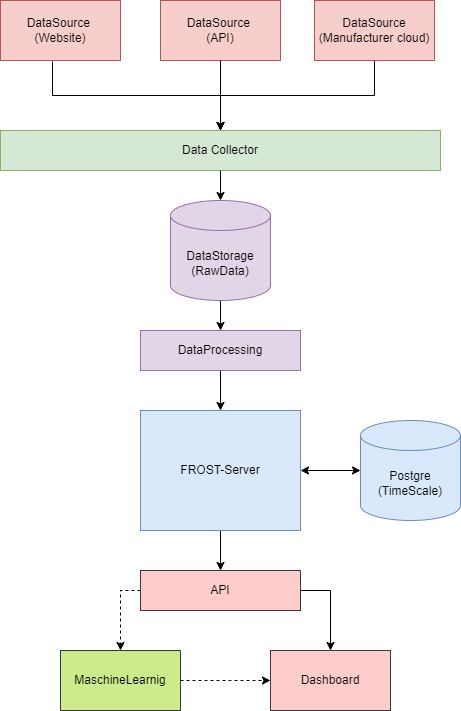

The diagram above was exported from draw.io. Its source (the exported page's mxGraphModel, read from the mxfile embedded in the PNG):
<mxGraphModel dx="1436" dy="1103" grid="1" gridSize="10" guides="1" tooltips="1" connect="1" arrows="1" fold="1" page="1" pageScale="1" pageWidth="827" pageHeight="1169" math="0" shadow="0">
  <root>
    <mxCell id="0" />
    <mxCell id="1" parent="0" />
    <mxCell id="SG_8wOSAw9EmdWuPO4M6-6" value="" style="edgeStyle=orthogonalEdgeStyle;rounded=0;orthogonalLoop=1;jettySize=auto;html=1;exitX=1;exitY=0.5;exitDx=0;exitDy=0;" parent="1" source="xnpHkOQAktrd7VgVZpk6-2" target="SG_8wOSAw9EmdWuPO4M6-5" edge="1">
      <mxGeometry relative="1" as="geometry">
        <mxPoint x="470" y="710" as="sourcePoint" />
      </mxGeometry>
    </mxCell>
    <mxCell id="SG_8wOSAw9EmdWuPO4M6-8" style="edgeStyle=orthogonalEdgeStyle;rounded=0;orthogonalLoop=1;jettySize=auto;html=1;exitX=0;exitY=0.5;exitDx=0;exitDy=0;entryX=0.5;entryY=0;entryDx=0;entryDy=0;dashed=1;" parent="1" source="xnpHkOQAktrd7VgVZpk6-2" target="SG_8wOSAw9EmdWuPO4M6-7" edge="1">
      <mxGeometry relative="1" as="geometry" />
    </mxCell>
    <mxCell id="xnpHkOQAktrd7VgVZpk6-3" style="edgeStyle=orthogonalEdgeStyle;rounded=0;orthogonalLoop=1;jettySize=auto;html=1;entryX=0.5;entryY=0;entryDx=0;entryDy=0;exitX=0.5;exitY=1;exitDx=0;exitDy=0;" parent="1" source="SG_8wOSAw9EmdWuPO4M6-1" target="xnpHkOQAktrd7VgVZpk6-2" edge="1">
      <mxGeometry relative="1" as="geometry">
        <Array as="points">
          <mxPoint x="260" y="560" />
          <mxPoint x="260" y="560" />
        </Array>
      </mxGeometry>
    </mxCell>
    <mxCell id="SG_8wOSAw9EmdWuPO4M6-1" value="FROST-Server" style="rounded=0;whiteSpace=wrap;html=1;fillColor=#dae8fc;strokeColor=#6c8ebf;" parent="1" vertex="1">
      <mxGeometry x="180" y="440" width="160" height="120" as="geometry" />
    </mxCell>
    <mxCell id="SG_8wOSAw9EmdWuPO4M6-11" style="edgeStyle=orthogonalEdgeStyle;rounded=0;orthogonalLoop=1;jettySize=auto;html=1;exitX=0.5;exitY=1;exitDx=0;exitDy=0;entryX=0.5;entryY=0;entryDx=0;entryDy=0;" parent="1" source="SG_8wOSAw9EmdWuPO4M6-2" target="SG_8wOSAw9EmdWuPO4M6-22" edge="1">
      <mxGeometry relative="1" as="geometry" />
    </mxCell>
    <mxCell id="SG_8wOSAw9EmdWuPO4M6-2" value="DataSource (Manufacturer cloud)" style="rounded=0;whiteSpace=wrap;html=1;fillColor=#f8cecc;strokeColor=#b85450;" parent="1" vertex="1">
      <mxGeometry x="354" y="30" width="120" height="60" as="geometry" />
    </mxCell>
    <mxCell id="SG_8wOSAw9EmdWuPO4M6-3" value="DataSource&amp;nbsp;&lt;div&gt;(API)&lt;/div&gt;" style="rounded=0;whiteSpace=wrap;html=1;fillColor=#f8cecc;strokeColor=#b85450;" parent="1" vertex="1">
      <mxGeometry x="200" y="30" width="120" height="60" as="geometry" />
    </mxCell>
    <mxCell id="SG_8wOSAw9EmdWuPO4M6-20" style="edgeStyle=orthogonalEdgeStyle;rounded=0;orthogonalLoop=1;jettySize=auto;html=1;exitX=0.433;exitY=1.017;exitDx=0;exitDy=0;entryX=0.5;entryY=0;entryDx=0;entryDy=0;exitPerimeter=0;" parent="1" source="SG_8wOSAw9EmdWuPO4M6-4" target="SG_8wOSAw9EmdWuPO4M6-22" edge="1">
      <mxGeometry relative="1" as="geometry">
        <mxPoint x="180" y="170" as="targetPoint" />
      </mxGeometry>
    </mxCell>
    <mxCell id="SG_8wOSAw9EmdWuPO4M6-4" value="DataSource&amp;nbsp;&lt;div&gt;(Website)&lt;/div&gt;" style="rounded=0;whiteSpace=wrap;html=1;fillColor=#f8cecc;strokeColor=#b85450;" parent="1" vertex="1">
      <mxGeometry x="40" y="30" width="120" height="60" as="geometry" />
    </mxCell>
    <mxCell id="SG_8wOSAw9EmdWuPO4M6-5" value="Dashboard" style="rounded=0;whiteSpace=wrap;html=1;fillColor=#ffcccc;strokeColor=#36393d;" parent="1" vertex="1">
      <mxGeometry x="310" y="680" width="120" height="60" as="geometry" />
    </mxCell>
    <mxCell id="SG_8wOSAw9EmdWuPO4M6-9" value="" style="edgeStyle=orthogonalEdgeStyle;rounded=0;orthogonalLoop=1;jettySize=auto;html=1;dashed=1;" parent="1" source="SG_8wOSAw9EmdWuPO4M6-7" target="SG_8wOSAw9EmdWuPO4M6-5" edge="1">
      <mxGeometry relative="1" as="geometry">
        <Array as="points">
          <mxPoint x="270" y="710" />
          <mxPoint x="270" y="710" />
        </Array>
      </mxGeometry>
    </mxCell>
    <mxCell id="SG_8wOSAw9EmdWuPO4M6-7" value="MaschineLearnig" style="rounded=0;whiteSpace=wrap;html=1;fillColor=#cdeb8b;strokeColor=#36393d;" parent="1" vertex="1">
      <mxGeometry x="100" y="680" width="120" height="60" as="geometry" />
    </mxCell>
    <mxCell id="SG_8wOSAw9EmdWuPO4M6-10" value="DataProcessing" style="rounded=0;whiteSpace=wrap;html=1;fillColor=#e1d5e7;strokeColor=#9673a6;" parent="1" vertex="1">
      <mxGeometry x="180" y="360" width="160" height="40" as="geometry" />
    </mxCell>
    <mxCell id="SG_8wOSAw9EmdWuPO4M6-14" style="edgeStyle=orthogonalEdgeStyle;rounded=0;orthogonalLoop=1;jettySize=auto;html=1;exitX=0.5;exitY=1;exitDx=0;exitDy=0;entryX=0.5;entryY=0;entryDx=0;entryDy=0;" parent="1" source="SG_8wOSAw9EmdWuPO4M6-10" target="SG_8wOSAw9EmdWuPO4M6-1" edge="1">
      <mxGeometry relative="1" as="geometry" />
    </mxCell>
    <mxCell id="SG_8wOSAw9EmdWuPO4M6-17" style="edgeStyle=orthogonalEdgeStyle;rounded=0;orthogonalLoop=1;jettySize=auto;html=1;exitX=0;exitY=0.5;exitDx=0;exitDy=0;exitPerimeter=0;startArrow=classic;startFill=1;" parent="1" source="SG_8wOSAw9EmdWuPO4M6-15" target="SG_8wOSAw9EmdWuPO4M6-1" edge="1">
      <mxGeometry relative="1" as="geometry" />
    </mxCell>
    <mxCell id="SG_8wOSAw9EmdWuPO4M6-15" value="Postgre (TimeScale)" style="shape=cylinder3;whiteSpace=wrap;html=1;boundedLbl=1;backgroundOutline=1;size=15;fillColor=#dae8fc;strokeColor=#6c8ebf;" parent="1" vertex="1">
      <mxGeometry x="400" y="450" width="100" height="100" as="geometry" />
    </mxCell>
    <mxCell id="SG_8wOSAw9EmdWuPO4M6-21" style="edgeStyle=orthogonalEdgeStyle;rounded=0;orthogonalLoop=1;jettySize=auto;html=1;exitX=0.5;exitY=1;exitDx=0;exitDy=0;exitPerimeter=0;entryX=0.5;entryY=0;entryDx=0;entryDy=0;" parent="1" source="SG_8wOSAw9EmdWuPO4M6-18" target="SG_8wOSAw9EmdWuPO4M6-10" edge="1">
      <mxGeometry relative="1" as="geometry" />
    </mxCell>
    <mxCell id="SG_8wOSAw9EmdWuPO4M6-18" value="DataStorage (RawData)" style="shape=cylinder3;whiteSpace=wrap;html=1;boundedLbl=1;backgroundOutline=1;size=15;fillColor=#e1d5e7;strokeColor=#9673a6;" parent="1" vertex="1">
      <mxGeometry x="210" y="230" width="100" height="100" as="geometry" />
    </mxCell>
    <mxCell id="SG_8wOSAw9EmdWuPO4M6-19" style="edgeStyle=orthogonalEdgeStyle;rounded=0;orthogonalLoop=1;jettySize=auto;html=1;exitX=0.5;exitY=1;exitDx=0;exitDy=0;entryX=0.5;entryY=0;entryDx=0;entryDy=0;" parent="1" source="SG_8wOSAw9EmdWuPO4M6-3" target="SG_8wOSAw9EmdWuPO4M6-22" edge="1">
      <mxGeometry relative="1" as="geometry" />
    </mxCell>
    <mxCell id="SG_8wOSAw9EmdWuPO4M6-22" value="Data Collector" style="rounded=0;whiteSpace=wrap;html=1;fillColor=#d5e8d4;strokeColor=#82b366;" parent="1" vertex="1">
      <mxGeometry x="40" y="160" width="440" height="40" as="geometry" />
    </mxCell>
    <mxCell id="SG_8wOSAw9EmdWuPO4M6-23" style="edgeStyle=orthogonalEdgeStyle;rounded=0;orthogonalLoop=1;jettySize=auto;html=1;exitX=0.5;exitY=1;exitDx=0;exitDy=0;" parent="1" source="SG_8wOSAw9EmdWuPO4M6-22" target="SG_8wOSAw9EmdWuPO4M6-18" edge="1">
      <mxGeometry relative="1" as="geometry" />
    </mxCell>
    <mxCell id="xnpHkOQAktrd7VgVZpk6-2" value="API" style="rounded=0;whiteSpace=wrap;html=1;fillColor=#ffcccc;strokeColor=#36393d;" parent="1" vertex="1">
      <mxGeometry x="180" y="600" width="160" height="40" as="geometry" />
    </mxCell>
  </root>
</mxGraphModel>